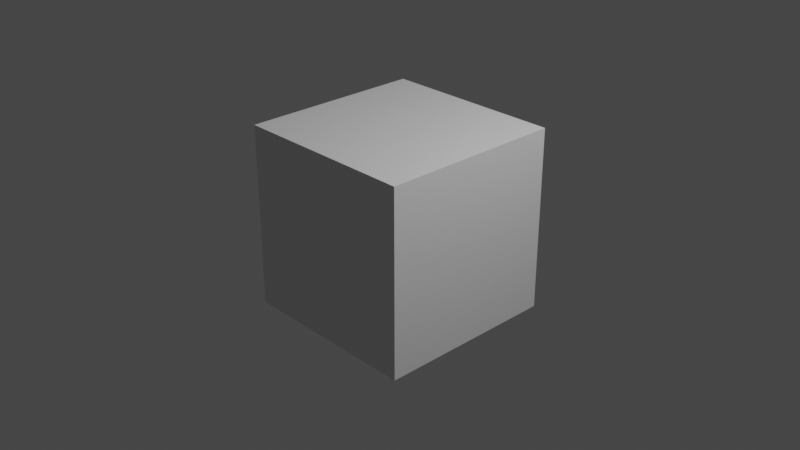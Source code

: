 # Source: test_animation.blend  (saved by Blender 2.80.75; exported with 4.5.12 LTS)
import bpy
from mathutils import Matrix  # noqa: F401  (used for matrix-valued properties, if any)

bpy.ops.wm.read_factory_settings(use_empty=True)
scene = bpy.context.scene
scene.name = 'Scene'

# ---- collections
col_collection = bpy.data.collections.new('Collection'); scene.collection.children.link(col_collection)

# ---- materials (node trees are filled in below, after node groups)
mat_material = bpy.data.materials.new('Material')
mat_material.alpha_threshold = 0.0
mat_material.use_transparent_shadow = False
mat_material.line_color = (0.0, 0.0, 0.0, 1.0)

# ---- material node trees
mat_material.use_nodes = True; mat_material.node_tree.nodes.clear()
_N = mat_material.node_tree.nodes; _L = mat_material.node_tree.links
n0 = _N.new('ShaderNodeOutputMaterial'); n0.name = 'Material Output'; n0.location = (300, 300)
n1 = _N.new('ShaderNodeBsdfPrincipled'); n1.name = 'Principled BSDF'; n1.location = (10, 300)
n1.distribution = 'GGX'
n1.subsurface_method = 'BURLEY'
n1.inputs[2].default_value = 0.4
n1.inputs[3].default_value = 1.45
n1.inputs[27].default_value = (0.0, 0.0, 0.0, 1.0)
n1.inputs[28].default_value = 1.0
_L.new(n1.outputs[0], n0.inputs[0])
n0.is_active_output = True

# ---- world
world_world = bpy.data.worlds.new('World'); scene.world = world_world
world_world.use_nodes = True; world_world.node_tree.nodes.clear()
_N = world_world.node_tree.nodes; _L = world_world.node_tree.links
n0 = _N.new('ShaderNodeOutputWorld'); n0.name = 'World Output'; n0.location = (300, 300)
n1 = _N.new('ShaderNodeBackground'); n1.name = 'Background'; n1.location = (10, 300)
n1.inputs[0].default_value = (0.05088, 0.05088, 0.05088, 1.0)
_L.new(n1.outputs[0], n0.inputs[0])
n0.is_active_output = True
world_world.color = (0.05088, 0.05088, 0.05088)
world_world.use_sun_shadow = False
world_world.sun_shadow_jitter_overblur = 0.0

# ---- cameras
cam_camera = bpy.data.cameras.new('Camera')
cam_camera.clip_end = 100.0
cam_camera.ortho_scale = 7.314

# ---- lights
light_light = bpy.data.lights.new('Light', 'POINT')
light_light.transmission_factor = 0.0
light_light.energy = 1000.0
light_light.shadow_soft_size = 0.1
light_light.shadow_maximum_resolution = 0.006
light_light.use_absolute_resolution = True

# ---- meshes
me_cube = bpy.data.meshes.new('Cube')
me_cube.from_pydata([(1.0, 1.0, 1.0), (1.0, 1.0, -1.0), (1.0, -1.0, 1.0), (1.0, -1.0, -1.0), (-1.0, 1.0, 1.0), (-1.0, 1.0, -1.0), (-1.0, -1.0, 1.0), (-1.0, -1.0, -1.0)], [], [(0, 4, 6, 2), (3, 2, 6, 7), (7, 6, 4, 5), (5, 1, 3, 7), (1, 0, 2, 3), (5, 4, 0, 1)])
_uv = me_cube.uv_layers.new(name='UVMap')
_uv.uv.foreach_set('vector', [0.375, 0.0, 0.625, 0.0, 0.625, 0.25, 0.375, 0.25, 0.375, 0.25, 0.625, 0.25, 0.625, 0.5, 0.375, 0.5, 0.375, 0.5, 0.625, 0.5, 0.625, 0.75, 0.375, 0.75, 0.375, 0.75, 0.625, 0.75, 0.625, 1.0, 0.375, 1.0, 0.125, 0.5, 0.375, 0.5, 0.375, 0.75, 0.125, 0.75, 0.625, 0.5, 0.875, 0.5, 0.875, 0.75, 0.625, 0.75])
me_cube.materials.append(mat_material)
me_cube.use_remesh_preserve_volume = False
me_cube.use_remesh_preserve_attributes = False
me_cube.use_mirror_vertex_groups = False
me_cube.update()

# ---- objects
ob_cube = bpy.data.objects.new('Cube', me_cube)
ob_light = bpy.data.objects.new('Light', light_light)
ob_camera = bpy.data.objects.new('Camera', cam_camera)

# ---- transforms, parenting, visibility, modifiers, constraints
ob_cube.location = (0.0, 0.0, 0.0)
ob_cube.lock_rotations_4d = False
ob_cube.empty_display_type = 'ARROWS'
ob_cube.lineart.crease_threshold = 0.0
ob_light.location = (4.076, 1.005, 5.904)
ob_light.rotation_euler = (0.6503, 0.05522, 1.866)
ob_light.lock_rotations_4d = False
ob_light.empty_display_type = 'ARROWS'
ob_light.color = (0.0, 0.0, 0.0, 0.0)
ob_light.lineart.crease_threshold = 0.0
ob_camera.location = (7.359, -6.926, 4.958)
ob_camera.rotation_euler = (1.109, 0.0, 0.8149)
ob_camera.lock_rotations_4d = False
ob_camera.empty_display_type = 'ARROWS'
ob_camera.color = (0.0, 0.0, 0.0, 0.0)
ob_camera.display_type = 'WIRE'
ob_camera.lineart.crease_threshold = 0.0

# ---- collection membership
col_collection.objects.link(ob_cube)
col_collection.objects.link(ob_light)
col_collection.objects.link(ob_camera)

# ---- scene / render settings (as saved in the file)
scene.camera = ob_camera
scene.frame_start = 1; scene.frame_end = 250; scene.frame_set(1)
scene.render.engine = 'BLENDER_EEVEE_NEXT'
scene.cycles.use_denoising = False
scene.cycles.samples = 128
scene.cycles.sampling_pattern = 'TABULATED_SOBOL'
scene.cycles.use_adaptive_sampling = False
scene.cycles.use_light_tree = False
scene.view_settings.view_transform = 'Filmic'
bpy.context.view_layer.update()
